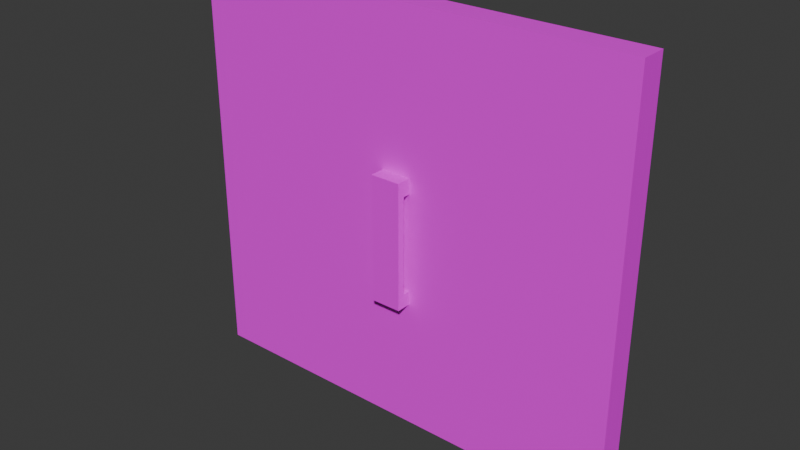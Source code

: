 # Source: Door.blend  (saved by Blender 4.4.32; exported with 4.5.12 LTS)
import bpy
from mathutils import Matrix  # noqa: F401  (used for matrix-valued properties, if any)

bpy.ops.wm.read_factory_settings(use_empty=True)
scene = bpy.context.scene
scene.name = 'Scene'

# ---- collections
col_collection = bpy.data.collections.new('Collection'); scene.collection.children.link(col_collection)

# ---- images (referenced by path relative to the original .blend; pixels are not part of the script)
import os
ASSET_DIR = os.environ.get("B2B_ASSET_DIR", "")  # directory of the original .blend (textures are referenced by path, not embedded)
HERE = os.path.dirname(os.path.abspath(__file__))  # packed textures are extracted next to this script under _unpacked/

def load_image(name, relpath, width, height, colorspace="sRGB"):
    """Load a texture the original file referenced (path relative to the .blend, or extracted next to this script)."""
    p = next((c for c in (os.path.join(HERE, relpath), os.path.join(ASSET_DIR, relpath)) if relpath and os.path.exists(c)), "")
    if p:
        img = bpy.data.images.load(p, check_existing=True)
        img.name = name
    else:  # same state as the original file: an image datablock whose file is absent (Cycles renders it pink)
        img = bpy.data.images.new(name, width, height)
        img.source = "FILE"
        img.filepath = "//" + (relpath or name)
    img.colorspace_settings.name = colorspace
    return img
img_colorgrid = load_image('colorgrid', '', 1024, 1024, 'sRGB')

# ---- materials (node trees are filled in below, after node groups)
mat_material_001 = bpy.data.materials.new('Material.001')

# ---- material node trees
mat_material_001.use_nodes = True; mat_material_001.node_tree.nodes.clear()
_N = mat_material_001.node_tree.nodes; _L = mat_material_001.node_tree.links
n0 = _N.new('ShaderNodeBsdfPrincipled'); n0.name = 'Principled BSDF'; n0.location = (10, 300)
n1 = _N.new('ShaderNodeOutputMaterial'); n1.name = 'Material Output'; n1.location = (300, 300)
n2 = _N.new('ShaderNodeTexImage'); n2.name = 'Image Texture'; n2.location = (-280, 280)
n2.image = img_colorgrid
_L.new(n0.outputs[0], n1.inputs[0])
_L.new(n2.outputs[0], n0.inputs[0])
n1.is_active_output = True

# ---- world
world_world = bpy.data.worlds.new('World'); scene.world = world_world
world_world.use_nodes = True; world_world.node_tree.nodes.clear()
_N = world_world.node_tree.nodes; _L = world_world.node_tree.links
n0 = _N.new('ShaderNodeOutputWorld'); n0.name = 'World Output'; n0.location = (300, 300)
n1 = _N.new('ShaderNodeBackground'); n1.name = 'Background'; n1.location = (10, 300)
n1.inputs[0].default_value = (0.05088, 0.05088, 0.05088, 1.0)
_L.new(n1.outputs[0], n0.inputs[0])
n0.is_active_output = True
world_world.color = (0.05088, 0.05088, 0.05088)
world_world.sun_shadow_jitter_overblur = 0.0

# ---- meshes
me_cube_002 = bpy.data.meshes.new('Cube.002')
me_cube_002.from_pydata([(17.14, 1.0, 31.32), (17.14, -1.0, 31.32), (14.62, 1.0, 29.46), (14.62, -1.0, 29.46), (17.14, 1.0, 0.0), (17.14, -1.0, 0.0), (14.62, -1.0, 0.0), (0.0, -1.0, 31.32), (0.0, 1.0, 31.32), (14.62, 1.0, 0.0), (0.0, -1.0, 0.0), (0.0, -1.0, 29.46), (0.0, 1.0, 29.46), (0.0, 1.0, 0.0), (14.62, -1.0, 9.995), (14.62, -1.0, 19.62), (1.156, -1.548, 18.48), (0.0, -1.553, 18.48), (1.162, -1.553, 11.05), (0.0, -1.0, 9.995), (0.0, -1.0, 19.62), (0.0, 1.0, 19.62), (0.0, 1.0, 9.995), (0.0, -1.553, 11.05), (1.149, -2.107, 18.48), (14.62, -1.0, 11.05), (14.62, -1.0, 18.48), (1.149, -2.107, 19.62), (1.162, -2.107, 11.05), (1.162, -2.107, 9.995), (0.0, -1.0, 11.05), (0.0, 1.0, 18.48), (0.0, 1.0, 11.05), (1.162, 1.0, 29.46), (1.162, -1.0, 29.46), (1.162, 1.0, 0.0), (1.162, -1.0, 0.0), (1.162, -1.0, 9.995), (1.162, -1.0, 19.62), (1.162, -1.0, 11.05), (0.0, -1.0, 18.48), (1.162, -1.0, 18.48), (-17.14, 1.0, 31.32), (-17.14, -1.0, 31.32), (-14.62, 1.0, 29.46), (-14.62, -1.0, 29.46), (-17.14, 1.0, 0.0), (-17.14, -1.0, 0.0), (-14.62, -1.0, 0.0), (-14.62, 1.0, 0.0), (-14.62, -1.0, 9.995), (-14.62, -1.0, 19.62), (-1.156, -1.553, 18.48), (-1.162, -1.553, 11.05), (-1.149, -2.107, 18.48), (-14.62, -1.0, 11.05), (-14.62, -1.0, 18.48), (-1.149, -2.107, 19.62), (-1.162, -2.107, 11.05), (-1.162, -2.107, 9.995), (-1.162, 1.0, 29.46), (-1.162, -1.0, 29.46), (-1.162, 1.0, 0.0), (-1.162, -1.0, 0.0), (-1.162, -1.0, 9.995), (-1.162, -1.0, 11.05), (-1.162, -1.0, 19.62), (-1.162, -1.0, 18.48)], [], [(3, 1, 7, 11), (8, 7, 1, 0), (44, 49, 46, 42), (11, 12, 2, 3), (6, 9, 4, 5), (35, 36, 10, 13), (38, 34, 11, 20), (25, 26, 41, 40, 30, 39), (36, 37, 19, 10), (2, 9, 35, 13, 22, 32, 31, 21, 12, 33), (29, 59, 64, 19, 37), (18, 23, 17, 16), (39, 30, 23, 18), (59, 58, 53, 65, 64), (5, 4, 0, 1), (28, 18, 16, 24), (29, 28, 24, 27, 57, 54, 58, 59), (55, 65, 30, 40, 67, 56), (14, 25, 39, 37), (26, 15, 38, 41), (6, 14, 37, 36), (15, 3, 34, 38), (9, 6, 36, 35), (3, 2, 33, 34), (43, 47, 48, 50, 55, 56, 51, 45), (4, 9, 2, 0), (8, 42, 43, 7), (11, 45, 44, 12), (48, 47, 46, 49), (62, 13, 10, 63), (66, 20, 11, 61), (63, 10, 19, 64), (60, 12, 21, 31, 32, 22, 13, 62, 49, 44), (53, 52, 17, 23), (65, 53, 23, 30), (41, 38, 27, 24), (46, 47, 43, 42), (58, 54, 52, 53), (50, 64, 65, 55), (56, 67, 66, 51), (48, 63, 64, 50), (51, 66, 61, 45), (49, 62, 63, 48), (45, 61, 60, 44), (18, 28, 29, 37, 39), (1, 3, 15, 26, 25, 14, 6, 5), (45, 11, 7, 43), (42, 8, 12, 44), (0, 2, 12, 8), (38, 20, 66, 57, 27), (67, 54, 57, 66)])
_uv = me_cube_002.uv_layers.new(name='UVMap')
_uv.uv.foreach_set('vector', [0.3529, 0.3838, 0.3772, 0.4014, 0.2129, 0.4029, 0.2128, 0.385, 0.009896, 0.3703, 0.009791, 0.3512, 0.174, 0.3503, 0.1741, 0.3694, 0.7936, 0.07253, 0.7952, 0.3549, 0.771, 0.355, 0.7694, 0.0548, 0.1971, 0.432, 0.1972, 0.4426, 0.1204, 0.4432, 0.1203, 0.4327, 0.6889, 0.7256, 0.6888, 0.7101, 0.7083, 0.7098, 0.7085, 0.7254, 0.5843, 0.7114, 0.5845, 0.7269, 0.5754, 0.727, 0.5752, 0.7115, 0.1046, 0.5694, 0.1046, 0.6637, 0.09344, 0.6637, 0.09344, 0.5694, 0.5609, 0.6003, 0.5604, 0.6716, 0.4314, 0.6706, 0.4203, 0.6706, 0.4208, 0.5993, 0.4319, 0.5994, 0.5845, 0.7269, 0.5854, 0.8045, 0.5764, 0.8047, 0.5754, 0.727, 0.02767, 0.9652, 0.02736, 0.7272, 0.1361, 0.7271, 0.1454, 0.7271, 0.1456, 0.8078, 0.1456, 0.8164, 0.1456, 0.8764, 0.1457, 0.8856, 0.1458, 0.965, 0.1364, 0.965, 0.4125, 0.101, 0.3664, 0.101, 0.3664, 0.07908, 0.3894, 0.07908, 0.4125, 0.07908, 0.2117, 0.1073, 0.2389, 0.1073, 0.2389, 0.2816, 0.2118, 0.2816, 0.09226, 0.101, 0.1252, 0.101, 0.1252, 0.1167, 0.09226, 0.1167, 0.0963, 0.0446, 0.0963, 0.07085, 0.08258, 0.07085, 0.06886, 0.07085, 0.06886, 0.0446, 0.7085, 0.7254, 0.7083, 0.7098, 0.9515, 0.7068, 0.9517, 0.7223, 0.3103, 0.108, 0.324, 0.108, 0.3241, 0.2922, 0.3103, 0.2922, 0.4125, 0.101, 0.4125, 0.122, 0.4122, 0.2692, 0.4122, 0.2917, 0.3667, 0.2917, 0.3667, 0.2692, 0.3664, 0.122, 0.3664, 0.101, 0.2832, 0.6009, 0.4121, 0.6002, 0.4233, 0.6001, 0.4237, 0.6714, 0.4125, 0.6714, 0.2836, 0.6721, 0.6899, 0.8032, 0.69, 0.8114, 0.5856, 0.8128, 0.5854, 0.8045, 0.6908, 0.8691, 0.6909, 0.878, 0.5864, 0.8793, 0.5863, 0.8705, 0.5546, 0.6795, 0.5539, 0.7753, 0.4249, 0.7744, 0.4256, 0.6786, 0.5541, 0.4955, 0.5535, 0.5897, 0.4245, 0.5888, 0.4252, 0.4946, 0.6888, 0.7101, 0.6889, 0.7256, 0.5845, 0.7269, 0.5843, 0.7114, 0.1203, 0.4327, 0.1204, 0.4432, 0.04973, 0.4439, 0.04963, 0.4334, 0.7728, 0.6743, 0.7711, 0.3742, 0.7953, 0.374, 0.7958, 0.4698, 0.7958, 0.48, 0.7962, 0.5512, 0.7963, 0.5621, 0.7968, 0.6563, 0.7083, 0.7098, 0.6888, 0.7101, 0.6859, 0.4813, 0.7052, 0.4666, 0.3673, 0.3666, 0.2031, 0.3682, 0.2029, 0.349, 0.3671, 0.3475, 0.1971, 0.432, 0.2739, 0.4314, 0.274, 0.4419, 0.1972, 0.4426, 0.7953, 0.374, 0.7711, 0.3742, 0.771, 0.355, 0.7952, 0.3549, 0.9241, 0.3541, 0.9353, 0.3541, 0.9354, 0.3732, 0.9242, 0.3733, 0.07861, 0.5686, 0.08975, 0.5685, 0.09059, 0.6627, 0.07945, 0.6628, 0.9242, 0.3733, 0.9354, 0.3732, 0.9359, 0.469, 0.9248, 0.4691, 0.2545, 0.7269, 0.2639, 0.7269, 0.264, 0.8063, 0.264, 0.8155, 0.2641, 0.8756, 0.2641, 0.8841, 0.2642, 0.9649, 0.2548, 0.9649, 0.1461, 0.965, 0.1458, 0.7271, 0.2662, 0.1073, 0.266, 0.2816, 0.2389, 0.2816, 0.2389, 0.1073, 0.1582, 0.101, 0.1582, 0.1167, 0.1252, 0.1167, 0.1252, 0.101, 0.05572, 0.09528, 0.05572, 0.1252, 0.02657, 0.1252, 0.02657, 0.09528, 0.771, 0.355, 0.7711, 0.3742, 0.4709, 0.3758, 0.4708, 0.3566, 0.3092, 0.108, 0.3092, 0.2922, 0.2955, 0.2922, 0.2955, 0.108, 0.7958, 0.4698, 0.9248, 0.4691, 0.9248, 0.4793, 0.7958, 0.48, 0.7962, 0.5512, 0.9252, 0.5505, 0.9253, 0.5614, 0.7963, 0.5621, 0.2887, 0.4954, 0.4177, 0.4947, 0.4182, 0.5905, 0.2893, 0.5912, 0.2889, 0.6783, 0.4178, 0.6776, 0.4184, 0.7719, 0.2894, 0.7726, 0.7952, 0.3549, 0.9241, 0.3541, 0.9242, 0.3733, 0.7953, 0.374, 0.2739, 0.4314, 0.3446, 0.4307, 0.3447, 0.4412, 0.274, 0.4419, 0.1111, 0.07085, 0.09739, 0.07085, 0.09739, 0.0446, 0.1248, 0.0446, 0.1248, 0.07085, 0.7116, 0.9686, 0.6918, 0.9543, 0.6909, 0.878, 0.6908, 0.8691, 0.69, 0.8114, 0.6899, 0.8032, 0.6889, 0.7256, 0.7085, 0.7254, 0.03459, 0.3823, 0.1747, 0.3811, 0.1748, 0.399, 0.01059, 0.4004, 0.2874, 0.4515, 0.1973, 0.4523, 0.1972, 0.4426, 0.274, 0.4419, 0.1073, 0.4531, 0.1204, 0.4432, 0.1972, 0.4426, 0.1973, 0.4523, 0.4125, 0.3137, 0.3894, 0.3137, 0.3664, 0.3137, 0.3667, 0.2917, 0.4122, 0.2917, 0.02657, 0.06417, 0.05572, 0.06417, 0.05572, 0.09413, 0.02657, 0.09413])
me_cube_002.materials.append(mat_material_001)
me_cube_002.update()

# ---- objects
ob_cube_001 = bpy.data.objects.new('Cube.001', me_cube_002)

# ---- transforms, parenting, visibility, modifiers, constraints
ob_cube_001.location = (0.0, 0.0, 0.0)

# ---- collection membership
col_collection.objects.link(ob_cube_001)

# ---- scene / render settings (as saved in the file)
scene.frame_start = 1; scene.frame_end = 250; scene.frame_set(1)
scene.render.engine = 'BLENDER_EEVEE_NEXT'
bpy.context.view_layer.update()

# ---- added for rendering (the .blend has no active camera and no usable light): camera, sun
cam_auto = bpy.data.cameras.new('AutoCamera')
cam_auto.lens = 50.0
cam_auto.sensor_width = 36.0
cam_auto.clip_end = 1000.0
ob_auto_camera = bpy.data.objects.new('AutoCamera', cam_auto)
scene.collection.objects.link(ob_auto_camera)
ob_auto_camera.location = (43.0538, -52.2181, 50.103)
ob_auto_camera.rotation_euler = (1.09748, -7.21219e-08, 0.694738)
scene.camera = ob_auto_camera
light_auto_sun = bpy.data.lights.new('AutoSun', 'SUN')
light_auto_sun.energy = 3.0
light_auto_sun.angle = 0.0523599
ob_auto_sun = bpy.data.objects.new('AutoSun', light_auto_sun)
scene.collection.objects.link(ob_auto_sun)
ob_auto_sun.rotation_euler = (0.872665, 0.174533, 0.523599)
bpy.context.view_layer.update()
